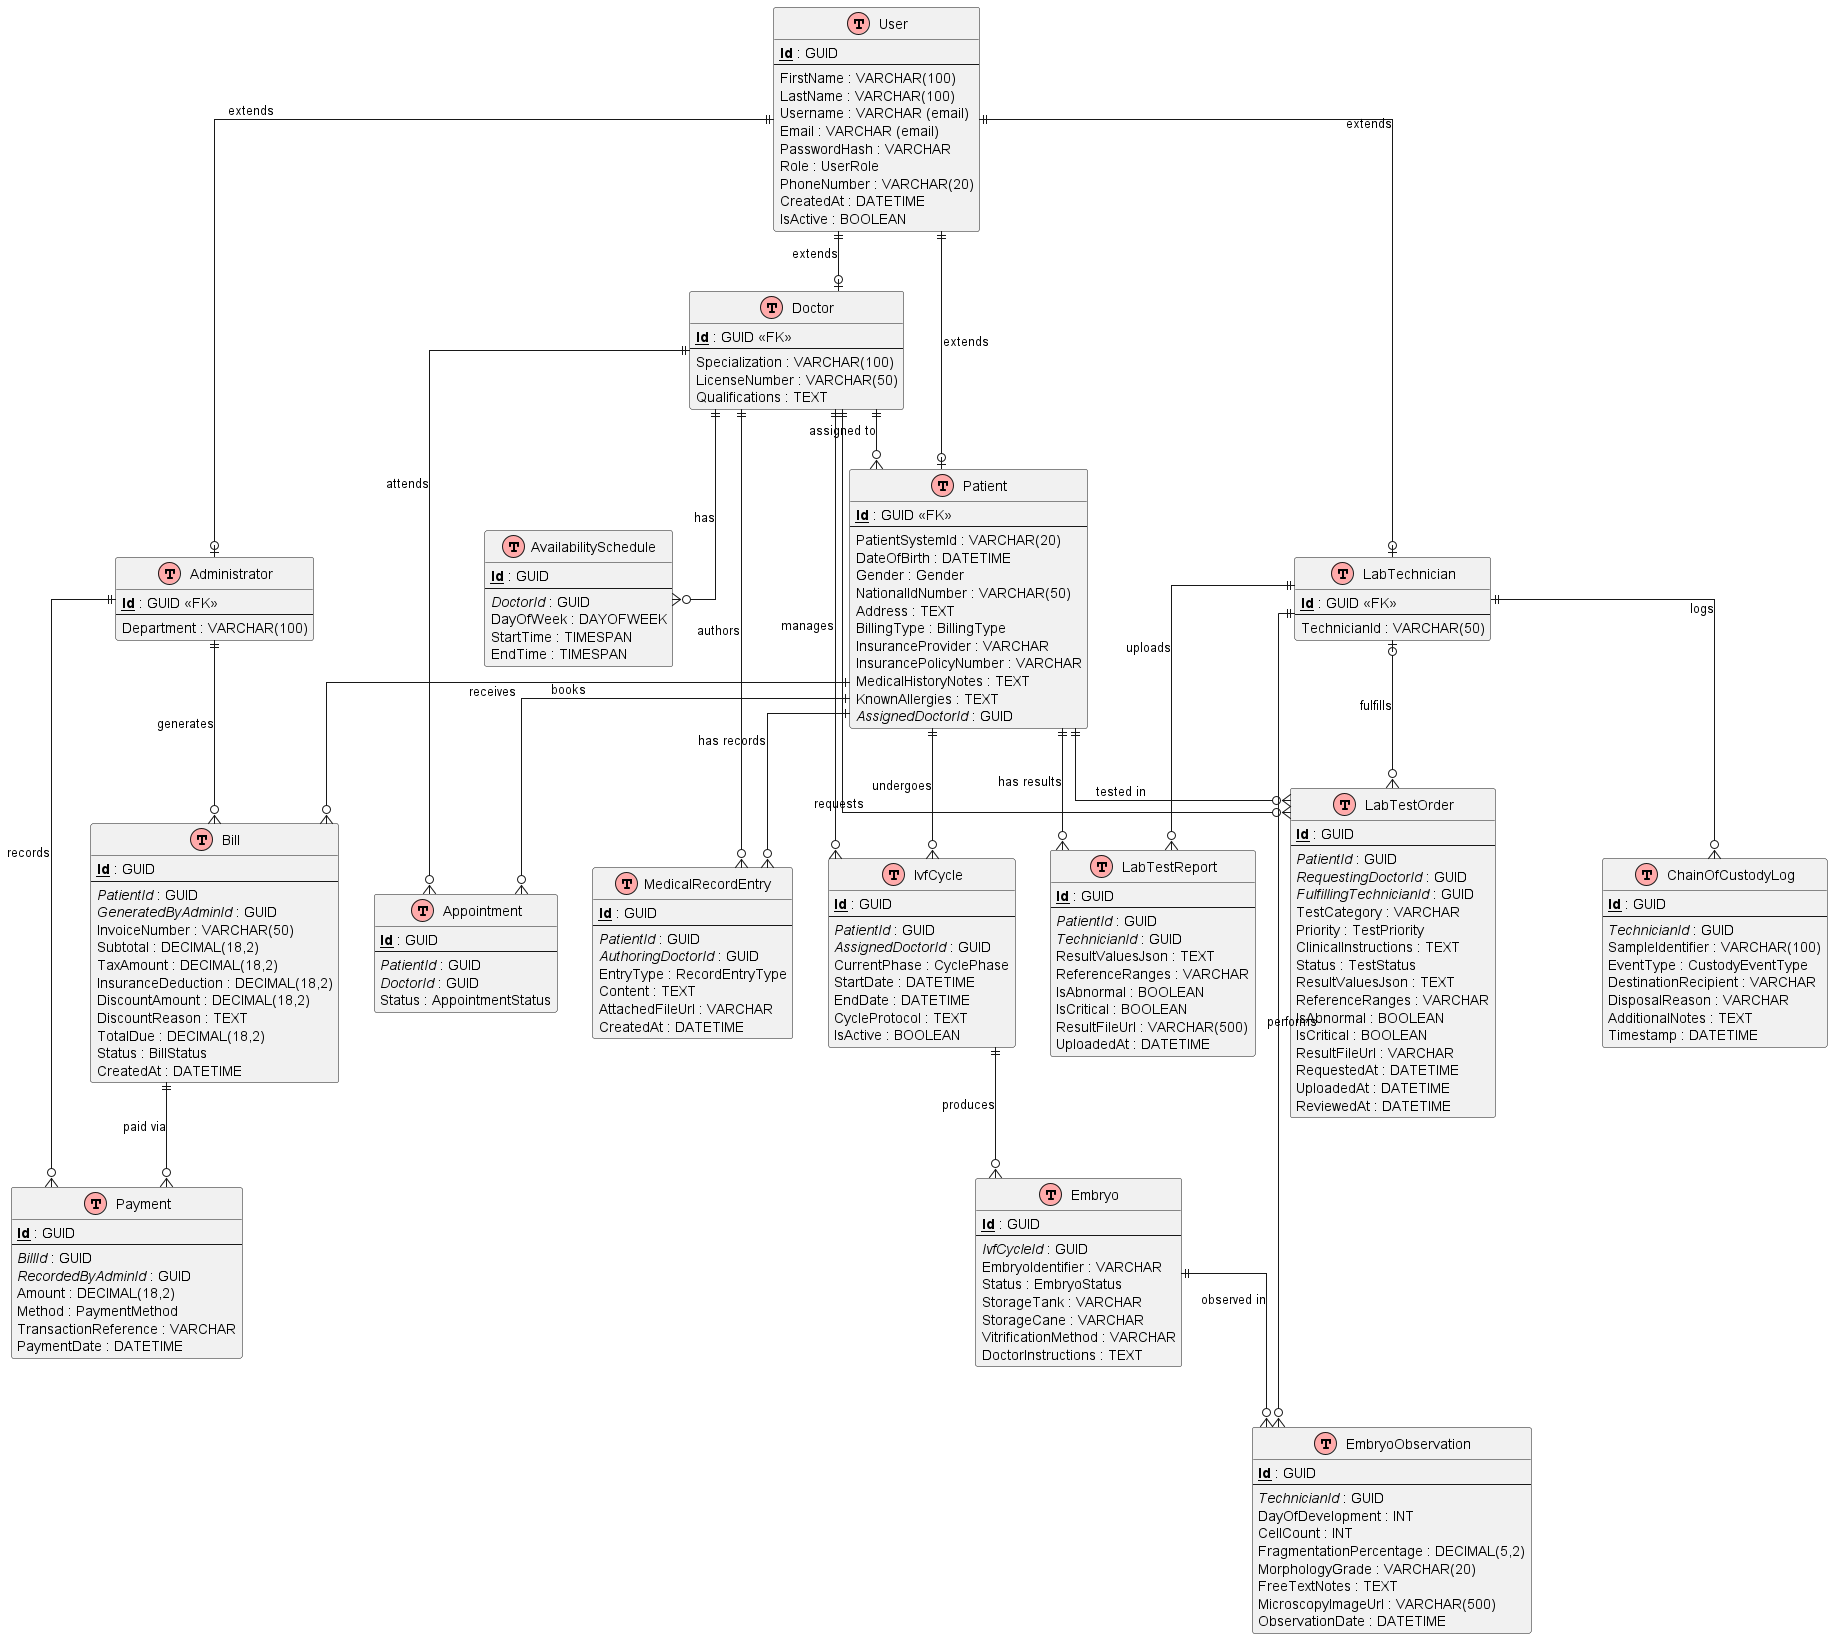

The diagram above was rendered by PlantUML. Its source (embedded in the PNG):
@startuml IVF_Clinic_ERD

!define TABLE(x) entity x << (T,#FFAAAA) >>
!define PK(x) <b><u>x</u></b>
!define FK(x) <i>x</i>

skinparam linetype ortho
skinparam entity {
  BackgroundColor #FEFECE
  BorderColor #A80036
  FontSize 12
}

' ==========================================
'  BASE ENTITY
' ==========================================

TABLE(User) {
  PK(Id) : GUID
  --
  FirstName : VARCHAR(100)
  LastName : VARCHAR(100)
  Username : VARCHAR (email)
  Email : VARCHAR (email)
  PasswordHash : VARCHAR
  Role : UserRole
  PhoneNumber : VARCHAR(20)
  CreatedAt : DATETIME
  IsActive : BOOLEAN
}

' ==========================================
'  USER SUBTYPES
' ==========================================

TABLE(Doctor) {
  PK(Id) : GUID <<FK>>
  --
  Specialization : VARCHAR(100)
  LicenseNumber : VARCHAR(50)
  Qualifications : TEXT
}

TABLE(LabTechnician) {
  PK(Id) : GUID <<FK>>
  --
  TechnicianId : VARCHAR(50)
}

TABLE(Administrator) {
  PK(Id) : GUID <<FK>>
  --
  Department : VARCHAR(100)
}

TABLE(Patient) {
  PK(Id) : GUID <<FK>>
  --
  PatientSystemId : VARCHAR(20)
  DateOfBirth : DATETIME
  Gender : Gender
  NationalIdNumber : VARCHAR(50)
  Address : TEXT
  BillingType : BillingType
  InsuranceProvider : VARCHAR
  InsurancePolicyNumber : VARCHAR
  MedicalHistoryNotes : TEXT
  KnownAllergies : TEXT
  FK(AssignedDoctorId) : GUID
}

' ==========================================
'  SCHEDULING
' ==========================================

TABLE(AvailabilitySchedule) {
  PK(Id) : GUID
  --
  FK(DoctorId) : GUID
  DayOfWeek : DAYOFWEEK
  StartTime : TIMESPAN
  EndTime : TIMESPAN
}

TABLE(Appointment) {
  PK(Id) : GUID
  --
  FK(PatientId) : GUID
  FK(DoctorId) : GUID
  Status : AppointmentStatus
}

' ==========================================
'  BILLING
' ==========================================

TABLE(Bill) {
  PK(Id) : GUID
  --
  FK(PatientId) : GUID
  FK(GeneratedByAdminId) : GUID
  InvoiceNumber : VARCHAR(50)
  Subtotal : DECIMAL(18,2)
  TaxAmount : DECIMAL(18,2)
  InsuranceDeduction : DECIMAL(18,2)
  DiscountAmount : DECIMAL(18,2)
  DiscountReason : TEXT
  TotalDue : DECIMAL(18,2)
  Status : BillStatus
  CreatedAt : DATETIME
}

TABLE(Payment) {
  PK(Id) : GUID
  --
  FK(BillId) : GUID
  FK(RecordedByAdminId) : GUID
  Amount : DECIMAL(18,2)
  Method : PaymentMethod
  TransactionReference : VARCHAR
  PaymentDate : DATETIME
}

' ==========================================
'  IVF TREATMENT
' ==========================================

TABLE(IvfCycle) {
  PK(Id) : GUID
  --
  FK(PatientId) : GUID
  FK(AssignedDoctorId) : GUID
  CurrentPhase : CyclePhase
  StartDate : DATETIME
  EndDate : DATETIME
  CycleProtocol : TEXT
  IsActive : BOOLEAN
}

TABLE(Embryo) {
  PK(Id) : GUID
  --
  FK(IvfCycleId) : GUID
  EmbryoIdentifier : VARCHAR
  Status : EmbryoStatus
  StorageTank : VARCHAR
  StorageCane : VARCHAR
  VitrificationMethod : VARCHAR
  DoctorInstructions : TEXT
}

TABLE(EmbryoObservation) {
  PK(Id) : GUID
  --
  FK(TechnicianId) : GUID
  DayOfDevelopment : INT
  CellCount : INT
  FragmentationPercentage : DECIMAL(5,2)
  MorphologyGrade : VARCHAR(20)
  FreeTextNotes : TEXT
  MicroscopyImageUrl : VARCHAR(500)
  ObservationDate : DATETIME
}

' ==========================================
'  LAB
' ==========================================

TABLE(LabTestOrder) {
  PK(Id) : GUID
  --
  FK(PatientId) : GUID
  FK(RequestingDoctorId) : GUID
  FK(FulfillingTechnicianId) : GUID
  TestCategory : VARCHAR
  Priority : TestPriority
  ClinicalInstructions : TEXT
  Status : TestStatus
  ResultValuesJson : TEXT
  ReferenceRanges : VARCHAR
  IsAbnormal : BOOLEAN
  IsCritical : BOOLEAN
  ResultFileUrl : VARCHAR
  RequestedAt : DATETIME
  UploadedAt : DATETIME
  ReviewedAt : DATETIME
}

TABLE(LabTestReport) {
  PK(Id) : GUID
  --
  FK(PatientId) : GUID
  FK(TechnicianId) : GUID
  ResultValuesJson : TEXT
  ReferenceRanges : VARCHAR
  IsAbnormal : BOOLEAN
  IsCritical : BOOLEAN
  ResultFileUrl : VARCHAR(500)
  UploadedAt : DATETIME
}

TABLE(MedicalRecordEntry) {
  PK(Id) : GUID
  --
  FK(PatientId) : GUID
  FK(AuthoringDoctorId) : GUID
  EntryType : RecordEntryType
  Content : TEXT
  AttachedFileUrl : VARCHAR
  CreatedAt : DATETIME
}

TABLE(ChainOfCustodyLog) {
  PK(Id) : GUID
  --
  FK(TechnicianId) : GUID
  SampleIdentifier : VARCHAR(100)
  EventType : CustodyEventType
  DestinationRecipient : VARCHAR
  DisposalReason : VARCHAR
  AdditionalNotes : TEXT
  Timestamp : DATETIME
}

' ==========================================
'  RELATIONSHIPS
' ==========================================

' -- Inheritance (TPT) --
User ||--o| Doctor : "extends"
User ||--o| LabTechnician : "extends"
User ||--o| Administrator : "extends"
User ||--o| Patient : "extends"

' -- Doctor relationships --
Doctor ||--o{ Patient : "assigned to"
Doctor ||--o{ AvailabilitySchedule : "has"
Doctor ||--o{ Appointment : "attends"
Doctor ||--o{ IvfCycle : "manages"
Doctor ||--o{ LabTestOrder : "requests"
Doctor ||--o{ MedicalRecordEntry : "authors"

' -- Patient relationships --
Patient ||--o{ Appointment : "books"
Patient ||--o{ Bill : "receives"
Patient ||--o{ IvfCycle : "undergoes"
Patient ||--o{ LabTestOrder : "tested in"
Patient ||--o{ LabTestReport : "has results"
Patient ||--o{ MedicalRecordEntry : "has records"

' -- Administrator relationships --
Administrator ||--o{ Bill : "generates"
Administrator ||--o{ Payment : "records"

' -- Billing chain --
Bill ||--o{ Payment : "paid via"

' -- IVF treatment chain --
IvfCycle ||--o{ Embryo : "produces"
Embryo ||--o{ EmbryoObservation : "observed in"

' -- Lab Technician relationships --
LabTechnician ||--o{ LabTestReport : "uploads"
LabTechnician ||--o{ EmbryoObservation : "performs"
LabTechnician ||--o{ ChainOfCustodyLog : "logs"
LabTechnician |o--o{ LabTestOrder : "fulfills"

@enduml